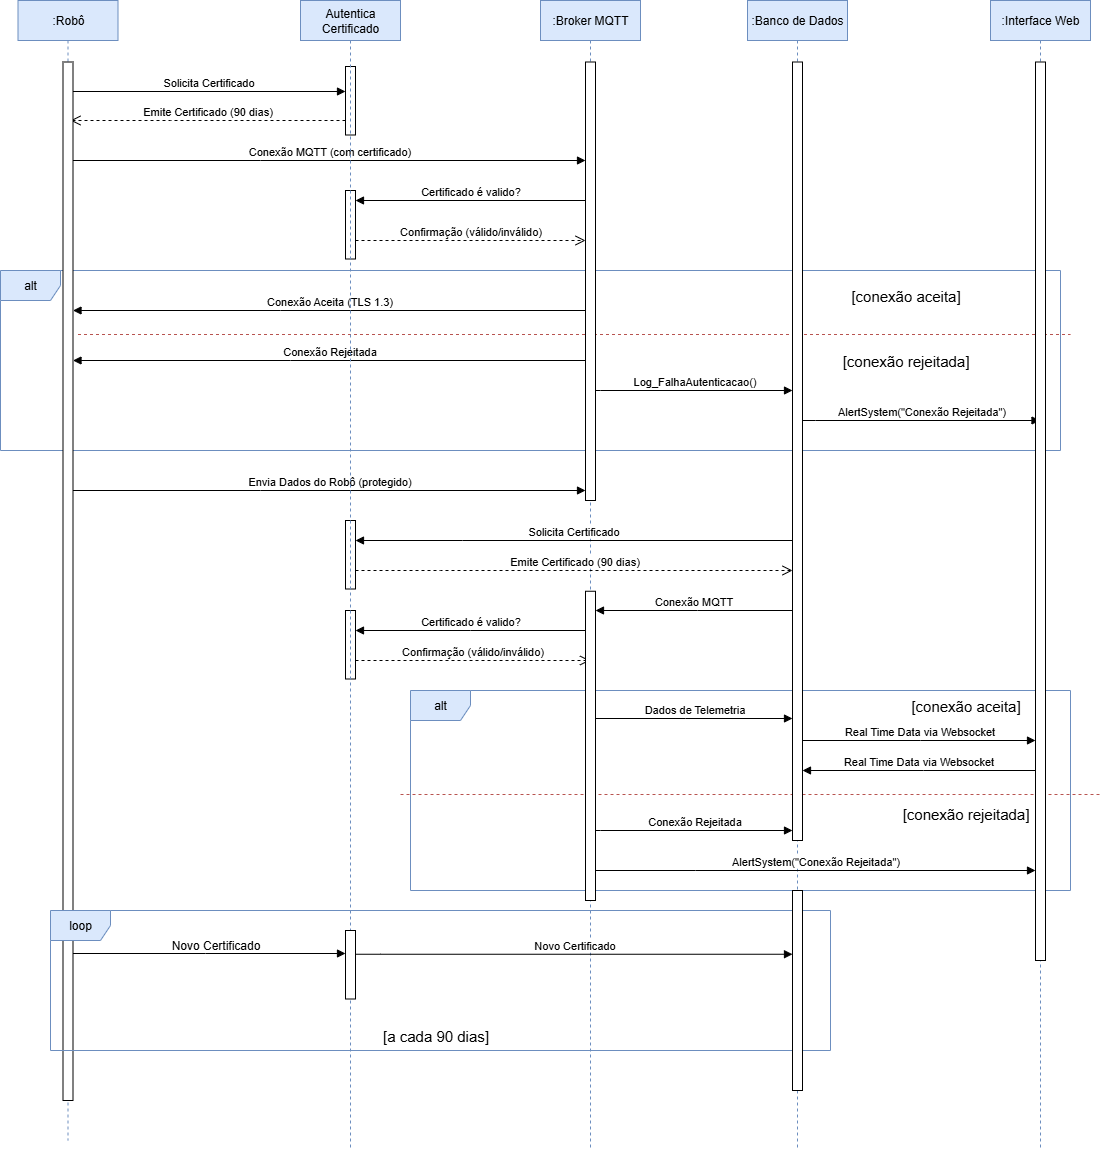

The diagram above was exported from draw.io. Its source (the exported page's mxGraphModel, read from the mxfile embedded in the PNG):
<mxGraphModel dx="1385" dy="746" grid="1" gridSize="10" guides="1" tooltips="1" connect="1" arrows="1" fold="1" page="1" pageScale="1" pageWidth="827" pageHeight="1169" math="0" shadow="0">
  <root>
    <mxCell id="0" />
    <mxCell id="1" parent="0" />
    <mxCell id="G4lt4h8PS6QrUCXlQAmv-9" value=":Robô" style="shape=umlLifeline;perimeter=lifelinePerimeter;whiteSpace=wrap;html=1;container=0;dropTarget=0;collapsible=0;recursiveResize=0;outlineConnect=0;portConstraint=eastwest;newEdgeStyle={&quot;curved&quot;:0,&quot;rounded&quot;:0};fillColor=#dae8fc;strokeColor=#6c8ebf;" parent="1" vertex="1">
      <mxGeometry x="97.5" y="450" width="100" height="1140" as="geometry" />
    </mxCell>
    <mxCell id="G4lt4h8PS6QrUCXlQAmv-14" value="Solicita Certificado" style="html=1;verticalAlign=bottom;endArrow=block;curved=0;rounded=0;" parent="1" target="G4lt4h8PS6QrUCXlQAmv-11" edge="1">
      <mxGeometry width="80" relative="1" as="geometry">
        <mxPoint x="151" y="541" as="sourcePoint" />
        <mxPoint x="450" y="490" as="targetPoint" />
      </mxGeometry>
    </mxCell>
    <mxCell id="G4lt4h8PS6QrUCXlQAmv-21" value="alt" style="shape=umlFrame;whiteSpace=wrap;html=1;pointerEvents=0;fillColor=#dae8fc;strokeColor=#6c8ebf;container=0;" parent="1" vertex="1">
      <mxGeometry x="80" y="720" width="1060" height="180" as="geometry" />
    </mxCell>
    <mxCell id="G4lt4h8PS6QrUCXlQAmv-28" value=":Broker MQTT" style="shape=umlLifeline;perimeter=lifelinePerimeter;whiteSpace=wrap;html=1;container=0;dropTarget=0;collapsible=0;recursiveResize=0;outlineConnect=0;portConstraint=eastwest;newEdgeStyle={&quot;curved&quot;:0,&quot;rounded&quot;:0};fillColor=#dae8fc;strokeColor=#6c8ebf;" parent="1" vertex="1">
      <mxGeometry x="620" y="450" width="100" height="1150" as="geometry" />
    </mxCell>
    <mxCell id="G4lt4h8PS6QrUCXlQAmv-30" value="Emite Certificado (90 dias)" style="html=1;verticalAlign=bottom;endArrow=open;dashed=1;endSize=8;curved=0;rounded=0;" parent="1" source="G4lt4h8PS6QrUCXlQAmv-11" edge="1">
      <mxGeometry relative="1" as="geometry">
        <mxPoint x="340" y="570" as="sourcePoint" />
        <mxPoint x="150" y="570" as="targetPoint" />
        <Array as="points">
          <mxPoint x="250" y="570" />
        </Array>
      </mxGeometry>
    </mxCell>
    <mxCell id="G4lt4h8PS6QrUCXlQAmv-31" value="Conexão MQTT (com certificado)" style="html=1;verticalAlign=bottom;endArrow=block;curved=0;rounded=0;" parent="1" source="G4lt4h8PS6QrUCXlQAmv-2" target="G4lt4h8PS6QrUCXlQAmv-29" edge="1">
      <mxGeometry width="80" relative="1" as="geometry">
        <mxPoint x="160" y="610" as="sourcePoint" />
        <mxPoint x="464" y="640" as="targetPoint" />
        <Array as="points">
          <mxPoint x="340" y="610" />
        </Array>
      </mxGeometry>
    </mxCell>
    <mxCell id="G4lt4h8PS6QrUCXlQAmv-33" value="Certificado é valido?" style="html=1;verticalAlign=bottom;endArrow=block;curved=0;rounded=0;" parent="1" source="G4lt4h8PS6QrUCXlQAmv-29" target="G4lt4h8PS6QrUCXlQAmv-32" edge="1">
      <mxGeometry width="80" relative="1" as="geometry">
        <mxPoint x="624" y="670" as="sourcePoint" />
        <mxPoint x="430" y="670" as="targetPoint" />
        <Array as="points">
          <mxPoint x="440" y="650" />
        </Array>
      </mxGeometry>
    </mxCell>
    <mxCell id="G4lt4h8PS6QrUCXlQAmv-35" value="Confirmação (válido/inválido)" style="html=1;verticalAlign=bottom;endArrow=open;dashed=1;endSize=8;curved=0;rounded=0;" parent="1" source="G4lt4h8PS6QrUCXlQAmv-32" target="G4lt4h8PS6QrUCXlQAmv-29" edge="1">
      <mxGeometry relative="1" as="geometry">
        <mxPoint x="370" y="490" as="sourcePoint" />
        <mxPoint x="530" y="674" as="targetPoint" />
        <Array as="points">
          <mxPoint x="450" y="690" />
        </Array>
      </mxGeometry>
    </mxCell>
    <mxCell id="G4lt4h8PS6QrUCXlQAmv-36" value="Conexão Aceita (TLS 1.3)" style="html=1;verticalAlign=bottom;endArrow=block;curved=0;rounded=0;" parent="1" source="G4lt4h8PS6QrUCXlQAmv-29" target="G4lt4h8PS6QrUCXlQAmv-2" edge="1">
      <mxGeometry width="80" relative="1" as="geometry">
        <mxPoint x="520" y="720" as="sourcePoint" />
        <mxPoint x="680" y="640" as="targetPoint" />
        <Array as="points">
          <mxPoint x="360" y="760" />
        </Array>
      </mxGeometry>
    </mxCell>
    <mxCell id="G4lt4h8PS6QrUCXlQAmv-37" value="Conexão Rejeitada" style="html=1;verticalAlign=bottom;endArrow=block;curved=0;rounded=0;" parent="1" source="G4lt4h8PS6QrUCXlQAmv-29" target="G4lt4h8PS6QrUCXlQAmv-2" edge="1">
      <mxGeometry width="80" relative="1" as="geometry">
        <mxPoint x="520" y="790" as="sourcePoint" />
        <mxPoint x="160" y="790" as="targetPoint" />
        <Array as="points">
          <mxPoint x="370" y="810" />
        </Array>
      </mxGeometry>
    </mxCell>
    <mxCell id="G4lt4h8PS6QrUCXlQAmv-38" value=":Banco de Dados" style="shape=umlLifeline;perimeter=lifelinePerimeter;whiteSpace=wrap;html=1;container=0;dropTarget=0;collapsible=0;recursiveResize=0;outlineConnect=0;portConstraint=eastwest;newEdgeStyle={&quot;curved&quot;:0,&quot;rounded&quot;:0};fillColor=#dae8fc;strokeColor=#6c8ebf;" parent="1" vertex="1">
      <mxGeometry x="827" y="450" width="100" height="1150" as="geometry" />
    </mxCell>
    <mxCell id="G4lt4h8PS6QrUCXlQAmv-42" value=":Interface Web" style="shape=umlLifeline;perimeter=lifelinePerimeter;whiteSpace=wrap;html=1;container=0;dropTarget=0;collapsible=0;recursiveResize=0;outlineConnect=0;portConstraint=eastwest;newEdgeStyle={&quot;curved&quot;:0,&quot;rounded&quot;:0};fillColor=#dae8fc;strokeColor=#6c8ebf;" parent="1" vertex="1">
      <mxGeometry x="1070" y="450" width="100" height="1150" as="geometry" />
    </mxCell>
    <mxCell id="G4lt4h8PS6QrUCXlQAmv-45" value="Log_FalhaAutenticacao()" style="html=1;verticalAlign=bottom;endArrow=block;curved=0;rounded=0;" parent="1" source="G4lt4h8PS6QrUCXlQAmv-29" target="G4lt4h8PS6QrUCXlQAmv-39" edge="1">
      <mxGeometry width="80" relative="1" as="geometry">
        <mxPoint x="550" y="800" as="sourcePoint" />
        <mxPoint x="710" y="800" as="targetPoint" />
        <Array as="points">
          <mxPoint x="680" y="840" />
        </Array>
      </mxGeometry>
    </mxCell>
    <mxCell id="G4lt4h8PS6QrUCXlQAmv-47" value="" style="line;strokeWidth=1;fillColor=#f8cecc;align=left;verticalAlign=middle;spacingTop=-1;spacingLeft=3;spacingRight=3;rotatable=0;labelPosition=right;points=[];portConstraint=eastwest;strokeColor=#b85450;dashed=1;container=0;" parent="1" vertex="1">
      <mxGeometry x="157.5" y="780" width="992.5" height="8" as="geometry" />
    </mxCell>
    <mxCell id="G4lt4h8PS6QrUCXlQAmv-48" value="Envia Dados do Robô (protegido)" style="html=1;verticalAlign=bottom;endArrow=block;curved=0;rounded=0;" parent="1" source="G4lt4h8PS6QrUCXlQAmv-2" target="G4lt4h8PS6QrUCXlQAmv-29" edge="1">
      <mxGeometry width="80" relative="1" as="geometry">
        <mxPoint x="197.5" y="950" as="sourcePoint" />
        <mxPoint x="391.5" y="950" as="targetPoint" />
        <Array as="points">
          <mxPoint x="340" y="940" />
        </Array>
      </mxGeometry>
    </mxCell>
    <mxCell id="G4lt4h8PS6QrUCXlQAmv-60" value="Solicita Certificado" style="html=1;verticalAlign=bottom;endArrow=block;curved=0;rounded=0;" parent="1" source="G4lt4h8PS6QrUCXlQAmv-39" target="G4lt4h8PS6QrUCXlQAmv-59" edge="1">
      <mxGeometry width="80" relative="1" as="geometry">
        <mxPoint x="710" y="990" as="sourcePoint" />
        <mxPoint x="440" y="990" as="targetPoint" />
        <Array as="points">
          <mxPoint x="542" y="990" />
        </Array>
      </mxGeometry>
    </mxCell>
    <mxCell id="G4lt4h8PS6QrUCXlQAmv-61" value="Emite Certificado (90 dias)" style="html=1;verticalAlign=bottom;endArrow=open;dashed=1;endSize=8;curved=0;rounded=0;" parent="1" source="G4lt4h8PS6QrUCXlQAmv-59" target="G4lt4h8PS6QrUCXlQAmv-39" edge="1">
      <mxGeometry relative="1" as="geometry">
        <mxPoint x="420" y="1020" as="sourcePoint" />
        <mxPoint x="615" y="1020" as="targetPoint" />
        <Array as="points">
          <mxPoint x="520" y="1020" />
        </Array>
      </mxGeometry>
    </mxCell>
    <mxCell id="G4lt4h8PS6QrUCXlQAmv-67" value="Certificado é valido?" style="html=1;verticalAlign=bottom;endArrow=block;curved=0;rounded=0;" parent="1" source="G4lt4h8PS6QrUCXlQAmv-63" target="G4lt4h8PS6QrUCXlQAmv-66" edge="1">
      <mxGeometry width="80" relative="1" as="geometry">
        <mxPoint x="535" y="1080" as="sourcePoint" />
        <mxPoint x="440" y="1080" as="targetPoint" />
        <Array as="points">
          <mxPoint x="550" y="1080" />
        </Array>
      </mxGeometry>
    </mxCell>
    <mxCell id="G4lt4h8PS6QrUCXlQAmv-68" value="Confirmação (válido/inválido)" style="html=1;verticalAlign=bottom;endArrow=open;dashed=1;endSize=8;curved=0;rounded=0;" parent="1" source="G4lt4h8PS6QrUCXlQAmv-66" target="G4lt4h8PS6QrUCXlQAmv-28" edge="1">
      <mxGeometry relative="1" as="geometry">
        <mxPoint x="355" y="1110" as="sourcePoint" />
        <mxPoint x="535" y="1110" as="targetPoint" />
        <Array as="points">
          <mxPoint x="450" y="1110" />
        </Array>
      </mxGeometry>
    </mxCell>
    <mxCell id="G4lt4h8PS6QrUCXlQAmv-70" value="Dados de Telemetria" style="html=1;verticalAlign=bottom;endArrow=block;curved=0;rounded=0;" parent="1" source="G4lt4h8PS6QrUCXlQAmv-63" target="G4lt4h8PS6QrUCXlQAmv-39" edge="1">
      <mxGeometry width="80" relative="1" as="geometry">
        <mxPoint x="680" y="1168" as="sourcePoint" />
        <mxPoint x="850" y="1168" as="targetPoint" />
        <Array as="points">
          <mxPoint x="765" y="1168" />
        </Array>
      </mxGeometry>
    </mxCell>
    <mxCell id="G4lt4h8PS6QrUCXlQAmv-71" value="alt" style="shape=umlFrame;whiteSpace=wrap;html=1;pointerEvents=0;fillColor=#dae8fc;strokeColor=#6c8ebf;container=0;" parent="1" vertex="1">
      <mxGeometry x="490" y="1140" width="660" height="200" as="geometry" />
    </mxCell>
    <mxCell id="G4lt4h8PS6QrUCXlQAmv-72" value="&lt;font style=&quot;font-size: 15px;&quot;&gt;[conexão aceita]&lt;/font&gt;" style="text;html=1;align=center;verticalAlign=middle;resizable=0;points=[];autosize=1;strokeColor=none;fillColor=none;container=0;" parent="1" vertex="1">
      <mxGeometry x="920" y="730" width="130" height="30" as="geometry" />
    </mxCell>
    <mxCell id="G4lt4h8PS6QrUCXlQAmv-73" value="&lt;font style=&quot;font-size: 15px;&quot;&gt;[conexão rejeitada]&lt;/font&gt;" style="text;html=1;align=center;verticalAlign=middle;resizable=0;points=[];autosize=1;strokeColor=none;fillColor=none;container=0;" parent="1" vertex="1">
      <mxGeometry x="910" y="795" width="150" height="30" as="geometry" />
    </mxCell>
    <mxCell id="G4lt4h8PS6QrUCXlQAmv-74" value="Conexão Rejeitada" style="html=1;verticalAlign=bottom;endArrow=block;curved=0;rounded=0;" parent="1" source="G4lt4h8PS6QrUCXlQAmv-63" target="G4lt4h8PS6QrUCXlQAmv-39" edge="1">
      <mxGeometry width="80" relative="1" as="geometry">
        <mxPoint x="550" y="1210" as="sourcePoint" />
        <mxPoint x="710" y="1210" as="targetPoint" />
        <Array as="points">
          <mxPoint x="680" y="1280" />
        </Array>
      </mxGeometry>
    </mxCell>
    <mxCell id="G4lt4h8PS6QrUCXlQAmv-75" value="Real Time Data via Websocket" style="html=1;verticalAlign=bottom;endArrow=block;curved=0;rounded=0;" parent="1" source="G4lt4h8PS6QrUCXlQAmv-39" target="G4lt4h8PS6QrUCXlQAmv-43" edge="1">
      <mxGeometry width="80" relative="1" as="geometry">
        <mxPoint x="730" y="1190" as="sourcePoint" />
        <mxPoint x="900" y="1190" as="targetPoint" />
        <Array as="points">
          <mxPoint x="1000" y="1190" />
        </Array>
      </mxGeometry>
    </mxCell>
    <mxCell id="G4lt4h8PS6QrUCXlQAmv-77" value="" style="line;strokeWidth=1;fillColor=#f8cecc;align=left;verticalAlign=middle;spacingTop=-1;spacingLeft=3;spacingRight=3;rotatable=0;labelPosition=right;points=[];portConstraint=eastwest;strokeColor=#b85450;dashed=1;container=0;" parent="1" vertex="1">
      <mxGeometry x="480" y="1240" width="700" height="8" as="geometry" />
    </mxCell>
    <mxCell id="G4lt4h8PS6QrUCXlQAmv-78" value="&lt;font style=&quot;font-size: 15px;&quot;&gt;[conexão aceita]&lt;/font&gt;" style="text;html=1;align=center;verticalAlign=middle;resizable=0;points=[];autosize=1;strokeColor=none;fillColor=none;container=0;" parent="1" vertex="1">
      <mxGeometry x="980" y="1140" width="130" height="30" as="geometry" />
    </mxCell>
    <mxCell id="G4lt4h8PS6QrUCXlQAmv-80" value="&lt;font style=&quot;font-size: 15px;&quot;&gt;[conexão rejeitada]&lt;/font&gt;" style="text;html=1;align=center;verticalAlign=middle;resizable=0;points=[];autosize=1;strokeColor=none;fillColor=none;container=0;" parent="1" vertex="1">
      <mxGeometry x="970" y="1248" width="150" height="30" as="geometry" />
    </mxCell>
    <mxCell id="G4lt4h8PS6QrUCXlQAmv-84" value="AlertSystem(&quot;Conexão Rejeitada&quot;)" style="html=1;verticalAlign=bottom;endArrow=block;curved=0;rounded=0;" parent="1" source="G4lt4h8PS6QrUCXlQAmv-39" target="G4lt4h8PS6QrUCXlQAmv-42" edge="1">
      <mxGeometry width="80" relative="1" as="geometry">
        <mxPoint x="890" y="870" as="sourcePoint" />
        <mxPoint x="1087" y="870" as="targetPoint" />
        <Array as="points">
          <mxPoint x="895" y="870" />
        </Array>
      </mxGeometry>
    </mxCell>
    <mxCell id="G4lt4h8PS6QrUCXlQAmv-85" value="Conexão MQTT" style="html=1;verticalAlign=bottom;endArrow=block;curved=0;rounded=0;" parent="1" source="G4lt4h8PS6QrUCXlQAmv-39" target="G4lt4h8PS6QrUCXlQAmv-63" edge="1">
      <mxGeometry width="80" relative="1" as="geometry">
        <mxPoint x="870" y="1060" as="sourcePoint" />
        <mxPoint x="680" y="1060" as="targetPoint" />
        <Array as="points">
          <mxPoint x="777" y="1060" />
        </Array>
      </mxGeometry>
    </mxCell>
    <mxCell id="G4lt4h8PS6QrUCXlQAmv-86" value="Real Time Data via Websocket" style="html=1;verticalAlign=bottom;endArrow=block;curved=0;rounded=0;" parent="1" source="G4lt4h8PS6QrUCXlQAmv-43" target="G4lt4h8PS6QrUCXlQAmv-39" edge="1">
      <mxGeometry width="80" relative="1" as="geometry">
        <mxPoint x="1110" y="1220" as="sourcePoint" />
        <mxPoint x="890" y="1220" as="targetPoint" />
        <Array as="points">
          <mxPoint x="1003" y="1220" />
        </Array>
      </mxGeometry>
    </mxCell>
    <mxCell id="G4lt4h8PS6QrUCXlQAmv-88" value="AlertSystem(&quot;Conexão Rejeitada&quot;)" style="html=1;verticalAlign=bottom;endArrow=block;curved=0;rounded=0;" parent="1" target="G4lt4h8PS6QrUCXlQAmv-43" edge="1">
      <mxGeometry width="80" relative="1" as="geometry">
        <mxPoint x="675" y="1320" as="sourcePoint" />
        <mxPoint x="1110" y="1320" as="targetPoint" />
        <Array as="points">
          <mxPoint x="775" y="1320" />
        </Array>
      </mxGeometry>
    </mxCell>
    <mxCell id="G4lt4h8PS6QrUCXlQAmv-90" value="Novo Certificado" style="html=1;verticalAlign=bottom;endArrow=block;curved=0;rounded=0;" parent="1" source="G4lt4h8PS6QrUCXlQAmv-55" edge="1">
      <mxGeometry width="80" relative="1" as="geometry">
        <mxPoint x="355" y="1403.75" as="sourcePoint" />
        <mxPoint x="872" y="1403.75" as="targetPoint" />
        <Array as="points">
          <mxPoint x="460" y="1403.75" />
        </Array>
      </mxGeometry>
    </mxCell>
    <mxCell id="G4lt4h8PS6QrUCXlQAmv-92" value="&lt;font style=&quot;font-size: 15px;&quot;&gt;[a cada 90 dias]&lt;/font&gt;" style="text;html=1;align=center;verticalAlign=middle;resizable=0;points=[];autosize=1;strokeColor=none;fillColor=none;container=0;" parent="1" vertex="1">
      <mxGeometry x="450" y="1470" width="130" height="30" as="geometry" />
    </mxCell>
    <mxCell id="G4lt4h8PS6QrUCXlQAmv-2" value="" style="html=1;points=[[0,0,0,0,5],[0,1,0,0,-5],[1,0,0,0,5],[1,1,0,0,-5]];perimeter=orthogonalPerimeter;outlineConnect=0;targetShapes=umlLifeline;portConstraint=eastwest;newEdgeStyle={&quot;curved&quot;:0,&quot;rounded&quot;:0};container=0;" parent="1" vertex="1">
      <mxGeometry x="142.5" y="511.5" width="10" height="1038.5" as="geometry" />
    </mxCell>
    <mxCell id="G4lt4h8PS6QrUCXlQAmv-11" value="" style="html=1;points=[[0,0,0,0,5],[0,1,0,0,-5],[1,0,0,0,5],[1,1,0,0,-5]];perimeter=orthogonalPerimeter;outlineConnect=0;targetShapes=umlLifeline;portConstraint=eastwest;newEdgeStyle={&quot;curved&quot;:0,&quot;rounded&quot;:0};container=0;" parent="1" vertex="1">
      <mxGeometry x="425" y="516" width="10" height="68.5" as="geometry" />
    </mxCell>
    <mxCell id="G4lt4h8PS6QrUCXlQAmv-32" value="" style="html=1;points=[[0,0,0,0,5],[0,1,0,0,-5],[1,0,0,0,5],[1,1,0,0,-5]];perimeter=orthogonalPerimeter;outlineConnect=0;targetShapes=umlLifeline;portConstraint=eastwest;newEdgeStyle={&quot;curved&quot;:0,&quot;rounded&quot;:0};container=0;" parent="1" vertex="1">
      <mxGeometry x="425" y="640" width="10" height="68.5" as="geometry" />
    </mxCell>
    <mxCell id="G4lt4h8PS6QrUCXlQAmv-59" value="" style="html=1;points=[[0,0,0,0,5],[0,1,0,0,-5],[1,0,0,0,5],[1,1,0,0,-5]];perimeter=orthogonalPerimeter;outlineConnect=0;targetShapes=umlLifeline;portConstraint=eastwest;newEdgeStyle={&quot;curved&quot;:0,&quot;rounded&quot;:0};container=0;" parent="1" vertex="1">
      <mxGeometry x="425" y="970" width="10" height="68.5" as="geometry" />
    </mxCell>
    <mxCell id="G4lt4h8PS6QrUCXlQAmv-66" value="" style="html=1;points=[[0,0,0,0,5],[0,1,0,0,-5],[1,0,0,0,5],[1,1,0,0,-5]];perimeter=orthogonalPerimeter;outlineConnect=0;targetShapes=umlLifeline;portConstraint=eastwest;newEdgeStyle={&quot;curved&quot;:0,&quot;rounded&quot;:0};container=0;" parent="1" vertex="1">
      <mxGeometry x="425" y="1060" width="10" height="68.5" as="geometry" />
    </mxCell>
    <mxCell id="G4lt4h8PS6QrUCXlQAmv-53" value="loop" style="shape=umlFrame;whiteSpace=wrap;html=1;pointerEvents=0;fillColor=#dae8fc;strokeColor=#6c8ebf;container=0;" parent="1" vertex="1">
      <mxGeometry x="130" y="1360" width="780" height="140" as="geometry" />
    </mxCell>
    <mxCell id="G4lt4h8PS6QrUCXlQAmv-29" value="" style="html=1;points=[[0,0,0,0,5],[0,1,0,0,-5],[1,0,0,0,5],[1,1,0,0,-5]];perimeter=orthogonalPerimeter;outlineConnect=0;targetShapes=umlLifeline;portConstraint=eastwest;newEdgeStyle={&quot;curved&quot;:0,&quot;rounded&quot;:0};container=0;" parent="1" vertex="1">
      <mxGeometry x="665" y="511.5" width="10" height="438.5" as="geometry" />
    </mxCell>
    <mxCell id="G4lt4h8PS6QrUCXlQAmv-63" value="" style="html=1;points=[[0,0,0,0,5],[0,1,0,0,-5],[1,0,0,0,5],[1,1,0,0,-5]];perimeter=orthogonalPerimeter;outlineConnect=0;targetShapes=umlLifeline;portConstraint=eastwest;newEdgeStyle={&quot;curved&quot;:0,&quot;rounded&quot;:0};container=0;" parent="1" vertex="1">
      <mxGeometry x="665" y="1040.75" width="10" height="309.25" as="geometry" />
    </mxCell>
    <mxCell id="G4lt4h8PS6QrUCXlQAmv-39" value="" style="html=1;points=[[0,0,0,0,5],[0,1,0,0,-5],[1,0,0,0,5],[1,1,0,0,-5]];perimeter=orthogonalPerimeter;outlineConnect=0;targetShapes=umlLifeline;portConstraint=eastwest;newEdgeStyle={&quot;curved&quot;:0,&quot;rounded&quot;:0};container=0;" parent="1" vertex="1">
      <mxGeometry x="872" y="511.5" width="10" height="778.5" as="geometry" />
    </mxCell>
    <mxCell id="G4lt4h8PS6QrUCXlQAmv-89" value="" style="html=1;points=[[0,0,0,0,5],[0,1,0,0,-5],[1,0,0,0,5],[1,1,0,0,-5]];perimeter=orthogonalPerimeter;outlineConnect=0;targetShapes=umlLifeline;portConstraint=eastwest;newEdgeStyle={&quot;curved&quot;:0,&quot;rounded&quot;:0};container=0;" parent="1" vertex="1">
      <mxGeometry x="872" y="1340" width="10" height="200" as="geometry" />
    </mxCell>
    <mxCell id="G4lt4h8PS6QrUCXlQAmv-43" value="" style="html=1;points=[[0,0,0,0,5],[0,1,0,0,-5],[1,0,0,0,5],[1,1,0,0,-5]];perimeter=orthogonalPerimeter;outlineConnect=0;targetShapes=umlLifeline;portConstraint=eastwest;newEdgeStyle={&quot;curved&quot;:0,&quot;rounded&quot;:0};container=0;" parent="1" vertex="1">
      <mxGeometry x="1115" y="511.5" width="10" height="898.5" as="geometry" />
    </mxCell>
    <mxCell id="G4lt4h8PS6QrUCXlQAmv-93" value="Autentica Certificado" style="shape=umlLifeline;perimeter=lifelinePerimeter;whiteSpace=wrap;html=1;container=0;dropTarget=0;collapsible=0;recursiveResize=0;outlineConnect=0;portConstraint=eastwest;newEdgeStyle={&quot;curved&quot;:0,&quot;rounded&quot;:0};fillColor=#dae8fc;strokeColor=#6c8ebf;" parent="1" vertex="1">
      <mxGeometry x="380" y="450" width="100" height="1150" as="geometry" />
    </mxCell>
    <mxCell id="G4lt4h8PS6QrUCXlQAmv-94" value="" style="html=1;verticalAlign=bottom;endArrow=block;curved=0;rounded=0;" parent="1" source="G4lt4h8PS6QrUCXlQAmv-2" target="G4lt4h8PS6QrUCXlQAmv-55" edge="1">
      <mxGeometry width="80" relative="1" as="geometry">
        <mxPoint x="355" y="1403.75" as="sourcePoint" />
        <mxPoint x="872" y="1403.75" as="targetPoint" />
        <Array as="points">
          <mxPoint x="285" y="1403" />
        </Array>
      </mxGeometry>
    </mxCell>
    <mxCell id="G4lt4h8PS6QrUCXlQAmv-55" value="" style="html=1;points=[[0,0,0,0,5],[0,1,0,0,-5],[1,0,0,0,5],[1,1,0,0,-5]];perimeter=orthogonalPerimeter;outlineConnect=0;targetShapes=umlLifeline;portConstraint=eastwest;newEdgeStyle={&quot;curved&quot;:0,&quot;rounded&quot;:0};container=0;" parent="1" vertex="1">
      <mxGeometry x="425" y="1380" width="10" height="68.5" as="geometry" />
    </mxCell>
    <mxCell id="G4lt4h8PS6QrUCXlQAmv-96" value="Novo Certificado" style="text;html=1;align=center;verticalAlign=middle;resizable=0;points=[];autosize=1;strokeColor=none;fillColor=none;" parent="1" vertex="1">
      <mxGeometry x="240" y="1380" width="110" height="30" as="geometry" />
    </mxCell>
  </root>
</mxGraphModel>